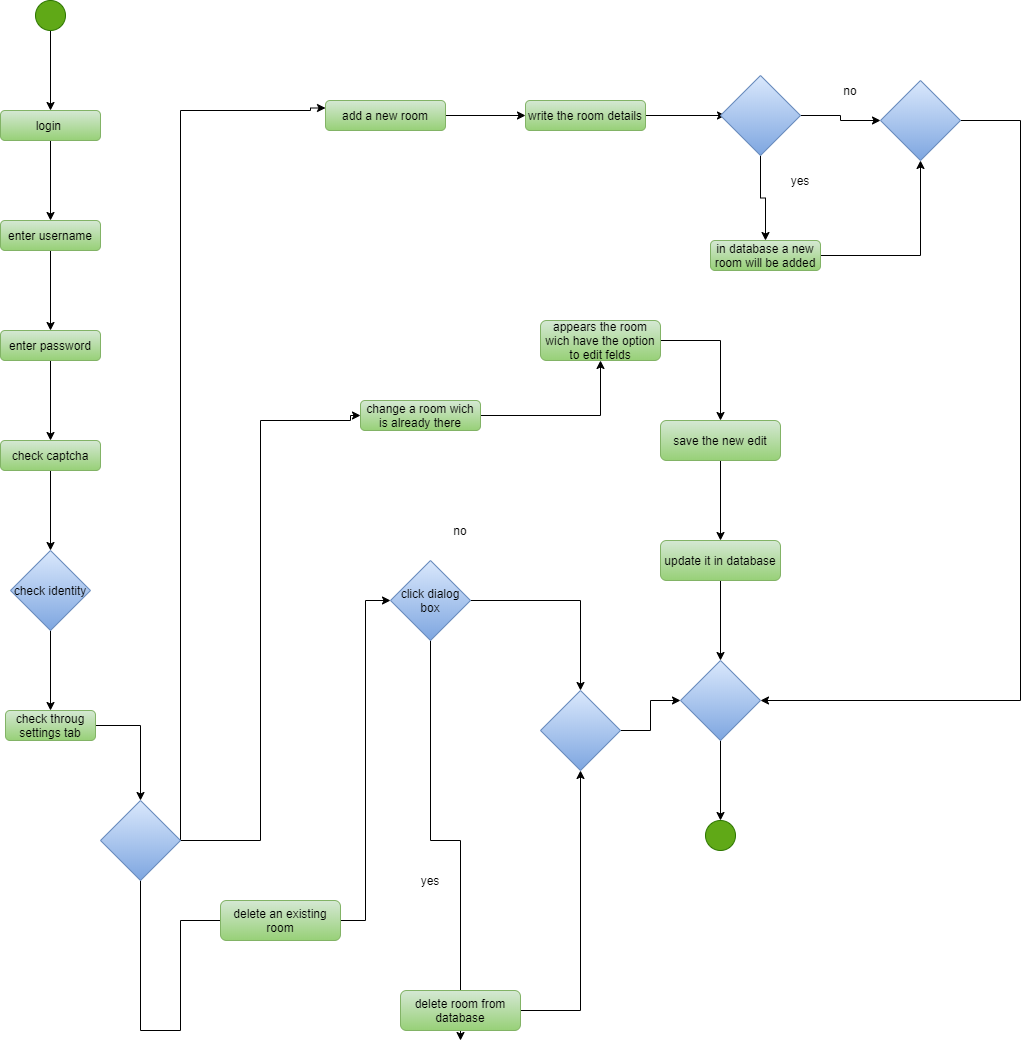

The diagram above was exported from draw.io. Its source (the exported page's mxGraphModel, read from the mxfile embedded in the PNG):
<mxGraphModel dx="1021" dy="1561" grid="1" gridSize="10" guides="1" tooltips="1" connect="1" arrows="1" fold="1" page="1" pageScale="1" pageWidth="850" pageHeight="1100" math="0" shadow="0">
  <root>
    <mxCell id="HrLJvO6eiVMlJ7FzcRo8-0" />
    <mxCell id="HrLJvO6eiVMlJ7FzcRo8-1" parent="HrLJvO6eiVMlJ7FzcRo8-0" />
    <mxCell id="zoMU-7GmEsbyhVzZs-SS-2" value="" style="edgeStyle=orthogonalEdgeStyle;rounded=0;orthogonalLoop=1;jettySize=auto;html=1;" edge="1" parent="HrLJvO6eiVMlJ7FzcRo8-1" source="zoMU-7GmEsbyhVzZs-SS-0" target="zoMU-7GmEsbyhVzZs-SS-1">
      <mxGeometry relative="1" as="geometry" />
    </mxCell>
    <mxCell id="zoMU-7GmEsbyhVzZs-SS-8" value="" style="edgeStyle=orthogonalEdgeStyle;rounded=0;orthogonalLoop=1;jettySize=auto;html=1;entryX=0.5;entryY=0;entryDx=0;entryDy=0;exitX=0.5;exitY=1;exitDx=0;exitDy=0;" edge="1" parent="HrLJvO6eiVMlJ7FzcRo8-1" source="zoMU-7GmEsbyhVzZs-SS-9" target="zoMU-7GmEsbyhVzZs-SS-0">
      <mxGeometry relative="1" as="geometry">
        <mxPoint x="70" y="-30" as="sourcePoint" />
        <mxPoint x="90" y="-30" as="targetPoint" />
      </mxGeometry>
    </mxCell>
    <mxCell id="zoMU-7GmEsbyhVzZs-SS-0" value="login&amp;nbsp;" style="rounded=1;whiteSpace=wrap;html=1;gradientColor=#97d077;fillColor=#d5e8d4;strokeColor=#82b366;" vertex="1" parent="HrLJvO6eiVMlJ7FzcRo8-1">
      <mxGeometry x="40" y="50" width="100" height="30" as="geometry" />
    </mxCell>
    <mxCell id="zoMU-7GmEsbyhVzZs-SS-4" value="" style="edgeStyle=orthogonalEdgeStyle;rounded=0;orthogonalLoop=1;jettySize=auto;html=1;" edge="1" parent="HrLJvO6eiVMlJ7FzcRo8-1" source="zoMU-7GmEsbyhVzZs-SS-1" target="zoMU-7GmEsbyhVzZs-SS-3">
      <mxGeometry relative="1" as="geometry" />
    </mxCell>
    <mxCell id="zoMU-7GmEsbyhVzZs-SS-1" value="enter username" style="rounded=1;whiteSpace=wrap;html=1;gradientColor=#97d077;fillColor=#d5e8d4;strokeColor=#82b366;" vertex="1" parent="HrLJvO6eiVMlJ7FzcRo8-1">
      <mxGeometry x="40" y="160" width="100" height="30" as="geometry" />
    </mxCell>
    <mxCell id="zoMU-7GmEsbyhVzZs-SS-16" value="" style="edgeStyle=orthogonalEdgeStyle;rounded=0;orthogonalLoop=1;jettySize=auto;html=1;" edge="1" parent="HrLJvO6eiVMlJ7FzcRo8-1" source="zoMU-7GmEsbyhVzZs-SS-3" target="zoMU-7GmEsbyhVzZs-SS-15">
      <mxGeometry relative="1" as="geometry" />
    </mxCell>
    <mxCell id="zoMU-7GmEsbyhVzZs-SS-3" value="enter password" style="rounded=1;whiteSpace=wrap;html=1;gradientColor=#97d077;fillColor=#d5e8d4;strokeColor=#82b366;" vertex="1" parent="HrLJvO6eiVMlJ7FzcRo8-1">
      <mxGeometry x="40" y="270" width="100" height="30" as="geometry" />
    </mxCell>
    <mxCell id="zoMU-7GmEsbyhVzZs-SS-18" value="" style="edgeStyle=orthogonalEdgeStyle;rounded=0;orthogonalLoop=1;jettySize=auto;html=1;" edge="1" parent="HrLJvO6eiVMlJ7FzcRo8-1" source="zoMU-7GmEsbyhVzZs-SS-15">
      <mxGeometry relative="1" as="geometry">
        <mxPoint x="90" y="490" as="targetPoint" />
      </mxGeometry>
    </mxCell>
    <mxCell id="zoMU-7GmEsbyhVzZs-SS-15" value="check captcha" style="rounded=1;whiteSpace=wrap;html=1;gradientColor=#97d077;fillColor=#d5e8d4;strokeColor=#82b366;" vertex="1" parent="HrLJvO6eiVMlJ7FzcRo8-1">
      <mxGeometry x="40" y="380" width="100" height="30" as="geometry" />
    </mxCell>
    <mxCell id="zoMU-7GmEsbyhVzZs-SS-9" value="" style="ellipse;whiteSpace=wrap;html=1;fillColor=#60a917;strokeColor=#2D7600;fontColor=#ffffff;" vertex="1" parent="HrLJvO6eiVMlJ7FzcRo8-1">
      <mxGeometry x="75" y="-60" width="30" height="30" as="geometry" />
    </mxCell>
    <mxCell id="zoMU-7GmEsbyhVzZs-SS-21" value="" style="edgeStyle=orthogonalEdgeStyle;rounded=0;orthogonalLoop=1;jettySize=auto;html=1;" edge="1" parent="HrLJvO6eiVMlJ7FzcRo8-1" source="zoMU-7GmEsbyhVzZs-SS-19">
      <mxGeometry relative="1" as="geometry">
        <mxPoint x="90" y="650" as="targetPoint" />
      </mxGeometry>
    </mxCell>
    <mxCell id="zoMU-7GmEsbyhVzZs-SS-19" value="check identity" style="rhombus;whiteSpace=wrap;html=1;gradientColor=#7ea6e0;fillColor=#dae8fc;strokeColor=#6c8ebf;" vertex="1" parent="HrLJvO6eiVMlJ7FzcRo8-1">
      <mxGeometry x="50" y="490" width="80" height="80" as="geometry" />
    </mxCell>
    <mxCell id="zoMU-7GmEsbyhVzZs-SS-28" value="" style="edgeStyle=orthogonalEdgeStyle;rounded=0;orthogonalLoop=1;jettySize=auto;html=1;" edge="1" parent="HrLJvO6eiVMlJ7FzcRo8-1" source="zoMU-7GmEsbyhVzZs-SS-24" target="zoMU-7GmEsbyhVzZs-SS-29">
      <mxGeometry relative="1" as="geometry">
        <mxPoint x="90" y="760" as="targetPoint" />
      </mxGeometry>
    </mxCell>
    <mxCell id="zoMU-7GmEsbyhVzZs-SS-24" value="&lt;span&gt;check throug settings tab&lt;/span&gt;" style="rounded=1;whiteSpace=wrap;html=1;gradientColor=#97d077;fillColor=#d5e8d4;strokeColor=#82b366;" vertex="1" parent="HrLJvO6eiVMlJ7FzcRo8-1">
      <mxGeometry x="45" y="650" width="90" height="30" as="geometry" />
    </mxCell>
    <mxCell id="zoMU-7GmEsbyhVzZs-SS-31" value="" style="edgeStyle=orthogonalEdgeStyle;rounded=0;orthogonalLoop=1;jettySize=auto;html=1;" edge="1" parent="HrLJvO6eiVMlJ7FzcRo8-1" source="zoMU-7GmEsbyhVzZs-SS-29">
      <mxGeometry relative="1" as="geometry">
        <mxPoint x="270" y="860" as="targetPoint" />
        <Array as="points">
          <mxPoint x="180" y="970" />
          <mxPoint x="220" y="970" />
          <mxPoint x="220" y="860" />
        </Array>
      </mxGeometry>
    </mxCell>
    <mxCell id="zoMU-7GmEsbyhVzZs-SS-35" value="" style="edgeStyle=orthogonalEdgeStyle;rounded=0;orthogonalLoop=1;jettySize=auto;html=1;exitX=1;exitY=0.5;exitDx=0;exitDy=0;entryX=0;entryY=0.25;entryDx=0;entryDy=0;" edge="1" parent="HrLJvO6eiVMlJ7FzcRo8-1" source="zoMU-7GmEsbyhVzZs-SS-29" target="zoMU-7GmEsbyhVzZs-SS-36">
      <mxGeometry relative="1" as="geometry">
        <mxPoint x="350" y="50" as="targetPoint" />
        <Array as="points">
          <mxPoint x="220" y="50" />
          <mxPoint x="350" y="50" />
        </Array>
      </mxGeometry>
    </mxCell>
    <mxCell id="zoMU-7GmEsbyhVzZs-SS-60" value="" style="edgeStyle=orthogonalEdgeStyle;rounded=0;orthogonalLoop=1;jettySize=auto;html=1;entryX=0;entryY=0.5;entryDx=0;entryDy=0;" edge="1" parent="HrLJvO6eiVMlJ7FzcRo8-1" source="zoMU-7GmEsbyhVzZs-SS-29" target="zoMU-7GmEsbyhVzZs-SS-61">
      <mxGeometry relative="1" as="geometry">
        <mxPoint x="390" y="360" as="targetPoint" />
        <Array as="points">
          <mxPoint x="300" y="780" />
          <mxPoint x="300" y="360" />
          <mxPoint x="390" y="360" />
        </Array>
      </mxGeometry>
    </mxCell>
    <mxCell id="zoMU-7GmEsbyhVzZs-SS-29" value="" style="rhombus;whiteSpace=wrap;html=1;gradientColor=#7ea6e0;fillColor=#dae8fc;strokeColor=#6c8ebf;" vertex="1" parent="HrLJvO6eiVMlJ7FzcRo8-1">
      <mxGeometry x="140" y="740" width="80" height="80" as="geometry" />
    </mxCell>
    <mxCell id="zoMU-7GmEsbyhVzZs-SS-38" value="" style="edgeStyle=orthogonalEdgeStyle;rounded=0;orthogonalLoop=1;jettySize=auto;html=1;" edge="1" parent="HrLJvO6eiVMlJ7FzcRo8-1" source="zoMU-7GmEsbyhVzZs-SS-36" target="zoMU-7GmEsbyhVzZs-SS-37">
      <mxGeometry relative="1" as="geometry" />
    </mxCell>
    <mxCell id="zoMU-7GmEsbyhVzZs-SS-36" value="add a new room" style="rounded=1;whiteSpace=wrap;html=1;gradientColor=#97d077;fillColor=#d5e8d4;strokeColor=#82b366;" vertex="1" parent="HrLJvO6eiVMlJ7FzcRo8-1">
      <mxGeometry x="365" y="40" width="120" height="30" as="geometry" />
    </mxCell>
    <mxCell id="zoMU-7GmEsbyhVzZs-SS-40" value="" style="edgeStyle=orthogonalEdgeStyle;rounded=0;orthogonalLoop=1;jettySize=auto;html=1;" edge="1" parent="HrLJvO6eiVMlJ7FzcRo8-1" source="zoMU-7GmEsbyhVzZs-SS-37">
      <mxGeometry relative="1" as="geometry">
        <mxPoint x="765" y="55" as="targetPoint" />
      </mxGeometry>
    </mxCell>
    <mxCell id="zoMU-7GmEsbyhVzZs-SS-37" value="write the room details" style="rounded=1;whiteSpace=wrap;html=1;gradientColor=#97d077;fillColor=#d5e8d4;strokeColor=#82b366;" vertex="1" parent="HrLJvO6eiVMlJ7FzcRo8-1">
      <mxGeometry x="565" y="40" width="120" height="30" as="geometry" />
    </mxCell>
    <mxCell id="zoMU-7GmEsbyhVzZs-SS-49" value="" style="edgeStyle=orthogonalEdgeStyle;rounded=0;orthogonalLoop=1;jettySize=auto;html=1;" edge="1" parent="HrLJvO6eiVMlJ7FzcRo8-1" source="zoMU-7GmEsbyhVzZs-SS-41" target="zoMU-7GmEsbyhVzZs-SS-48">
      <mxGeometry relative="1" as="geometry" />
    </mxCell>
    <mxCell id="zoMU-7GmEsbyhVzZs-SS-54" value="" style="edgeStyle=orthogonalEdgeStyle;rounded=0;orthogonalLoop=1;jettySize=auto;html=1;entryX=0.5;entryY=0;entryDx=0;entryDy=0;" edge="1" parent="HrLJvO6eiVMlJ7FzcRo8-1" source="zoMU-7GmEsbyhVzZs-SS-41" target="zoMU-7GmEsbyhVzZs-SS-50">
      <mxGeometry relative="1" as="geometry">
        <mxPoint x="800" y="175" as="targetPoint" />
      </mxGeometry>
    </mxCell>
    <mxCell id="zoMU-7GmEsbyhVzZs-SS-41" value="" style="rhombus;whiteSpace=wrap;html=1;gradientColor=#7ea6e0;fillColor=#dae8fc;strokeColor=#6c8ebf;" vertex="1" parent="HrLJvO6eiVMlJ7FzcRo8-1">
      <mxGeometry x="760" y="15" width="80" height="80" as="geometry" />
    </mxCell>
    <mxCell id="zoMU-7GmEsbyhVzZs-SS-80" value="" style="edgeStyle=orthogonalEdgeStyle;rounded=0;orthogonalLoop=1;jettySize=auto;html=1;entryX=1;entryY=0.5;entryDx=0;entryDy=0;" edge="1" parent="HrLJvO6eiVMlJ7FzcRo8-1" source="zoMU-7GmEsbyhVzZs-SS-48" target="zoMU-7GmEsbyhVzZs-SS-71">
      <mxGeometry relative="1" as="geometry">
        <mxPoint x="1080" y="621" as="targetPoint" />
        <Array as="points">
          <mxPoint x="1060" y="60" />
          <mxPoint x="1060" y="640" />
        </Array>
      </mxGeometry>
    </mxCell>
    <mxCell id="zoMU-7GmEsbyhVzZs-SS-48" value="" style="rhombus;whiteSpace=wrap;html=1;gradientColor=#7ea6e0;fillColor=#dae8fc;strokeColor=#6c8ebf;" vertex="1" parent="HrLJvO6eiVMlJ7FzcRo8-1">
      <mxGeometry x="920" y="20" width="80" height="80" as="geometry" />
    </mxCell>
    <mxCell id="zoMU-7GmEsbyhVzZs-SS-46" value="no" style="text;html=1;strokeColor=none;fillColor=none;align=center;verticalAlign=middle;whiteSpace=wrap;rounded=0;" vertex="1" parent="HrLJvO6eiVMlJ7FzcRo8-1">
      <mxGeometry x="870" y="20" width="40" height="20" as="geometry" />
    </mxCell>
    <mxCell id="zoMU-7GmEsbyhVzZs-SS-47" value="yes" style="text;html=1;strokeColor=none;fillColor=none;align=center;verticalAlign=middle;whiteSpace=wrap;rounded=0;" vertex="1" parent="HrLJvO6eiVMlJ7FzcRo8-1">
      <mxGeometry x="820" y="110" width="40" height="20" as="geometry" />
    </mxCell>
    <mxCell id="zoMU-7GmEsbyhVzZs-SS-78" value="" style="edgeStyle=orthogonalEdgeStyle;rounded=0;orthogonalLoop=1;jettySize=auto;html=1;" edge="1" parent="HrLJvO6eiVMlJ7FzcRo8-1" source="zoMU-7GmEsbyhVzZs-SS-50">
      <mxGeometry relative="1" as="geometry">
        <mxPoint x="960" y="100" as="targetPoint" />
      </mxGeometry>
    </mxCell>
    <mxCell id="zoMU-7GmEsbyhVzZs-SS-50" value="in database a new room will be added" style="rounded=1;whiteSpace=wrap;html=1;gradientColor=#97d077;fillColor=#d5e8d4;strokeColor=#82b366;" vertex="1" parent="HrLJvO6eiVMlJ7FzcRo8-1">
      <mxGeometry x="750" y="180" width="110" height="30" as="geometry" />
    </mxCell>
    <mxCell id="zoMU-7GmEsbyhVzZs-SS-63" value="" style="edgeStyle=orthogonalEdgeStyle;rounded=0;orthogonalLoop=1;jettySize=auto;html=1;" edge="1" parent="HrLJvO6eiVMlJ7FzcRo8-1" source="zoMU-7GmEsbyhVzZs-SS-61" target="zoMU-7GmEsbyhVzZs-SS-62">
      <mxGeometry relative="1" as="geometry" />
    </mxCell>
    <mxCell id="zoMU-7GmEsbyhVzZs-SS-61" value="change a room wich is already there" style="rounded=1;whiteSpace=wrap;html=1;gradientColor=#97d077;fillColor=#d5e8d4;strokeColor=#82b366;" vertex="1" parent="HrLJvO6eiVMlJ7FzcRo8-1">
      <mxGeometry x="400" y="340" width="120" height="30" as="geometry" />
    </mxCell>
    <mxCell id="zoMU-7GmEsbyhVzZs-SS-65" value="" style="edgeStyle=orthogonalEdgeStyle;rounded=0;orthogonalLoop=1;jettySize=auto;html=1;" edge="1" parent="HrLJvO6eiVMlJ7FzcRo8-1" source="zoMU-7GmEsbyhVzZs-SS-62">
      <mxGeometry relative="1" as="geometry">
        <mxPoint x="760" y="360" as="targetPoint" />
      </mxGeometry>
    </mxCell>
    <mxCell id="zoMU-7GmEsbyhVzZs-SS-62" value="appears the room wich have the option to edit felds" style="rounded=1;whiteSpace=wrap;html=1;gradientColor=#97d077;fillColor=#d5e8d4;strokeColor=#82b366;" vertex="1" parent="HrLJvO6eiVMlJ7FzcRo8-1">
      <mxGeometry x="580" y="260" width="120" height="40" as="geometry" />
    </mxCell>
    <mxCell id="zoMU-7GmEsbyhVzZs-SS-68" value="" style="edgeStyle=orthogonalEdgeStyle;rounded=0;orthogonalLoop=1;jettySize=auto;html=1;" edge="1" parent="HrLJvO6eiVMlJ7FzcRo8-1" source="zoMU-7GmEsbyhVzZs-SS-66" target="zoMU-7GmEsbyhVzZs-SS-67">
      <mxGeometry relative="1" as="geometry" />
    </mxCell>
    <mxCell id="zoMU-7GmEsbyhVzZs-SS-66" value="save the new edit" style="rounded=1;whiteSpace=wrap;html=1;gradientColor=#97d077;fillColor=#d5e8d4;strokeColor=#82b366;" vertex="1" parent="HrLJvO6eiVMlJ7FzcRo8-1">
      <mxGeometry x="700" y="360" width="120" height="40" as="geometry" />
    </mxCell>
    <mxCell id="zoMU-7GmEsbyhVzZs-SS-70" value="" style="edgeStyle=orthogonalEdgeStyle;rounded=0;orthogonalLoop=1;jettySize=auto;html=1;" edge="1" parent="HrLJvO6eiVMlJ7FzcRo8-1" source="zoMU-7GmEsbyhVzZs-SS-67">
      <mxGeometry relative="1" as="geometry">
        <mxPoint x="760" y="600" as="targetPoint" />
      </mxGeometry>
    </mxCell>
    <mxCell id="zoMU-7GmEsbyhVzZs-SS-67" value="update it in database" style="rounded=1;whiteSpace=wrap;html=1;gradientColor=#97d077;fillColor=#d5e8d4;strokeColor=#82b366;" vertex="1" parent="HrLJvO6eiVMlJ7FzcRo8-1">
      <mxGeometry x="700" y="480" width="120" height="40" as="geometry" />
    </mxCell>
    <mxCell id="zoMU-7GmEsbyhVzZs-SS-73" value="" style="edgeStyle=orthogonalEdgeStyle;rounded=0;orthogonalLoop=1;jettySize=auto;html=1;" edge="1" parent="HrLJvO6eiVMlJ7FzcRo8-1" source="zoMU-7GmEsbyhVzZs-SS-71">
      <mxGeometry relative="1" as="geometry">
        <mxPoint x="760" y="760" as="targetPoint" />
      </mxGeometry>
    </mxCell>
    <mxCell id="zoMU-7GmEsbyhVzZs-SS-71" value="" style="rhombus;whiteSpace=wrap;html=1;gradientColor=#7ea6e0;fillColor=#dae8fc;strokeColor=#6c8ebf;" vertex="1" parent="HrLJvO6eiVMlJ7FzcRo8-1">
      <mxGeometry x="720" y="600" width="80" height="80" as="geometry" />
    </mxCell>
    <mxCell id="zoMU-7GmEsbyhVzZs-SS-74" value="" style="ellipse;whiteSpace=wrap;html=1;aspect=fixed;fillColor=#60a917;strokeColor=#2D7600;fontColor=#ffffff;" vertex="1" parent="HrLJvO6eiVMlJ7FzcRo8-1">
      <mxGeometry x="745" y="760" width="30" height="30" as="geometry" />
    </mxCell>
    <mxCell id="zoMU-7GmEsbyhVzZs-SS-83" value="" style="edgeStyle=orthogonalEdgeStyle;rounded=0;orthogonalLoop=1;jettySize=auto;html=1;entryX=0;entryY=0.5;entryDx=0;entryDy=0;" edge="1" parent="HrLJvO6eiVMlJ7FzcRo8-1" source="zoMU-7GmEsbyhVzZs-SS-81" target="zoMU-7GmEsbyhVzZs-SS-84">
      <mxGeometry relative="1" as="geometry">
        <mxPoint x="460" y="860" as="targetPoint" />
      </mxGeometry>
    </mxCell>
    <mxCell id="zoMU-7GmEsbyhVzZs-SS-81" value="delete an existing room" style="rounded=1;whiteSpace=wrap;html=1;gradientColor=#97d077;fillColor=#d5e8d4;strokeColor=#82b366;" vertex="1" parent="HrLJvO6eiVMlJ7FzcRo8-1">
      <mxGeometry x="260" y="840" width="120" height="40" as="geometry" />
    </mxCell>
    <mxCell id="zoMU-7GmEsbyhVzZs-SS-88" value="" style="edgeStyle=orthogonalEdgeStyle;rounded=0;orthogonalLoop=1;jettySize=auto;html=1;" edge="1" parent="HrLJvO6eiVMlJ7FzcRo8-1" source="zoMU-7GmEsbyhVzZs-SS-84">
      <mxGeometry relative="1" as="geometry">
        <mxPoint x="500" y="980" as="targetPoint" />
      </mxGeometry>
    </mxCell>
    <mxCell id="zoMU-7GmEsbyhVzZs-SS-95" value="" style="edgeStyle=orthogonalEdgeStyle;rounded=0;orthogonalLoop=1;jettySize=auto;html=1;entryX=0.5;entryY=0;entryDx=0;entryDy=0;" edge="1" parent="HrLJvO6eiVMlJ7FzcRo8-1" source="zoMU-7GmEsbyhVzZs-SS-84" target="zoMU-7GmEsbyhVzZs-SS-92">
      <mxGeometry relative="1" as="geometry">
        <mxPoint x="590" y="540" as="targetPoint" />
      </mxGeometry>
    </mxCell>
    <mxCell id="zoMU-7GmEsbyhVzZs-SS-84" value="click dialog box" style="rhombus;whiteSpace=wrap;html=1;gradientColor=#7ea6e0;fillColor=#dae8fc;strokeColor=#6c8ebf;" vertex="1" parent="HrLJvO6eiVMlJ7FzcRo8-1">
      <mxGeometry x="430" y="500" width="80" height="80" as="geometry" />
    </mxCell>
    <mxCell id="zoMU-7GmEsbyhVzZs-SS-85" value="yes" style="text;html=1;strokeColor=none;fillColor=none;align=center;verticalAlign=middle;whiteSpace=wrap;rounded=0;" vertex="1" parent="HrLJvO6eiVMlJ7FzcRo8-1">
      <mxGeometry x="450" y="810" width="40" height="20" as="geometry" />
    </mxCell>
    <mxCell id="zoMU-7GmEsbyhVzZs-SS-86" value="no" style="text;html=1;strokeColor=none;fillColor=none;align=center;verticalAlign=middle;whiteSpace=wrap;rounded=0;" vertex="1" parent="HrLJvO6eiVMlJ7FzcRo8-1">
      <mxGeometry x="480" y="460" width="40" height="20" as="geometry" />
    </mxCell>
    <mxCell id="zoMU-7GmEsbyhVzZs-SS-91" value="" style="edgeStyle=orthogonalEdgeStyle;rounded=0;orthogonalLoop=1;jettySize=auto;html=1;entryX=0.5;entryY=1;entryDx=0;entryDy=0;" edge="1" parent="HrLJvO6eiVMlJ7FzcRo8-1" source="zoMU-7GmEsbyhVzZs-SS-89" target="zoMU-7GmEsbyhVzZs-SS-92">
      <mxGeometry relative="1" as="geometry">
        <mxPoint x="645" y="1000" as="targetPoint" />
      </mxGeometry>
    </mxCell>
    <mxCell id="zoMU-7GmEsbyhVzZs-SS-89" value="delete room from database" style="rounded=1;whiteSpace=wrap;html=1;gradientColor=#97d077;fillColor=#d5e8d4;strokeColor=#82b366;" vertex="1" parent="HrLJvO6eiVMlJ7FzcRo8-1">
      <mxGeometry x="440" y="930" width="120" height="40" as="geometry" />
    </mxCell>
    <mxCell id="zoMU-7GmEsbyhVzZs-SS-96" value="" style="edgeStyle=orthogonalEdgeStyle;rounded=0;orthogonalLoop=1;jettySize=auto;html=1;" edge="1" parent="HrLJvO6eiVMlJ7FzcRo8-1" source="zoMU-7GmEsbyhVzZs-SS-92" target="zoMU-7GmEsbyhVzZs-SS-71">
      <mxGeometry relative="1" as="geometry" />
    </mxCell>
    <mxCell id="zoMU-7GmEsbyhVzZs-SS-92" value="" style="rhombus;whiteSpace=wrap;html=1;gradientColor=#7ea6e0;fillColor=#dae8fc;strokeColor=#6c8ebf;" vertex="1" parent="HrLJvO6eiVMlJ7FzcRo8-1">
      <mxGeometry x="580" y="630" width="80" height="80" as="geometry" />
    </mxCell>
  </root>
</mxGraphModel>